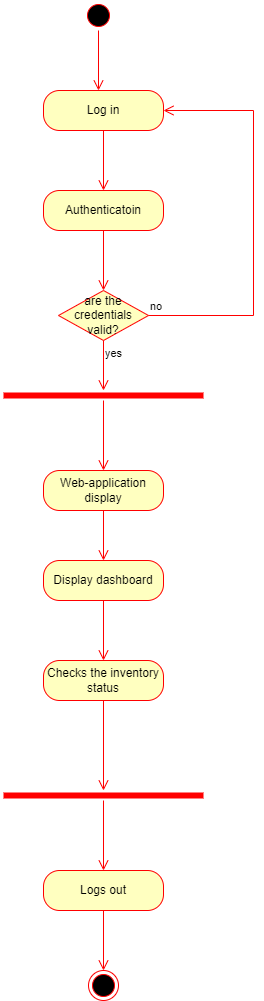

The diagram above was exported from draw.io. Its source (the exported page's mxGraphModel, read from the mxfile embedded in the PNG):
<mxGraphModel dx="1009" dy="581" grid="1" gridSize="10" guides="1" tooltips="1" connect="1" arrows="1" fold="1" page="1" pageScale="1" pageWidth="850" pageHeight="1100" math="0" shadow="0">
  <root>
    <mxCell id="0" />
    <mxCell id="1" parent="0" />
    <mxCell id="PmqKAGcEBgEbB3oTCLHk-1" value="" style="ellipse;html=1;shape=startState;fillColor=#000000;strokeColor=#ff0000;" parent="1" vertex="1">
      <mxGeometry x="210" y="490" width="30" height="30" as="geometry" />
    </mxCell>
    <mxCell id="PmqKAGcEBgEbB3oTCLHk-2" value="" style="edgeStyle=orthogonalEdgeStyle;html=1;verticalAlign=bottom;endArrow=open;endSize=8;strokeColor=#ff0000;rounded=0;" parent="1" source="PmqKAGcEBgEbB3oTCLHk-1" edge="1">
      <mxGeometry relative="1" as="geometry">
        <mxPoint x="225" y="580" as="targetPoint" />
      </mxGeometry>
    </mxCell>
    <mxCell id="PmqKAGcEBgEbB3oTCLHk-3" value="Log in" style="rounded=1;whiteSpace=wrap;html=1;arcSize=40;fontColor=#000000;fillColor=#ffffc0;strokeColor=#ff0000;" parent="1" vertex="1">
      <mxGeometry x="170" y="580" width="120" height="40" as="geometry" />
    </mxCell>
    <mxCell id="PmqKAGcEBgEbB3oTCLHk-4" value="" style="edgeStyle=orthogonalEdgeStyle;html=1;verticalAlign=bottom;endArrow=open;endSize=8;strokeColor=#ff0000;rounded=0;" parent="1" source="PmqKAGcEBgEbB3oTCLHk-3" edge="1">
      <mxGeometry relative="1" as="geometry">
        <mxPoint x="230" y="680" as="targetPoint" />
      </mxGeometry>
    </mxCell>
    <mxCell id="PmqKAGcEBgEbB3oTCLHk-5" value="Authenticatoin" style="rounded=1;whiteSpace=wrap;html=1;arcSize=40;fontColor=#000000;fillColor=#ffffc0;strokeColor=#ff0000;" parent="1" vertex="1">
      <mxGeometry x="170" y="680" width="120" height="40" as="geometry" />
    </mxCell>
    <mxCell id="PmqKAGcEBgEbB3oTCLHk-6" value="" style="edgeStyle=orthogonalEdgeStyle;html=1;verticalAlign=bottom;endArrow=open;endSize=8;strokeColor=#ff0000;rounded=0;" parent="1" source="PmqKAGcEBgEbB3oTCLHk-5" edge="1">
      <mxGeometry relative="1" as="geometry">
        <mxPoint x="230" y="780" as="targetPoint" />
      </mxGeometry>
    </mxCell>
    <mxCell id="PmqKAGcEBgEbB3oTCLHk-7" value="are the credentials valid?" style="rhombus;whiteSpace=wrap;html=1;fillColor=#ffffc0;strokeColor=#ff0000;" parent="1" vertex="1">
      <mxGeometry x="185" y="780" width="90" height="50" as="geometry" />
    </mxCell>
    <mxCell id="PmqKAGcEBgEbB3oTCLHk-8" value="no" style="edgeStyle=orthogonalEdgeStyle;html=1;align=left;verticalAlign=bottom;endArrow=open;endSize=8;strokeColor=#ff0000;rounded=0;entryX=1;entryY=0.5;entryDx=0;entryDy=0;" parent="1" source="PmqKAGcEBgEbB3oTCLHk-7" target="PmqKAGcEBgEbB3oTCLHk-3" edge="1">
      <mxGeometry x="-1" relative="1" as="geometry">
        <mxPoint x="380" y="580" as="targetPoint" />
        <Array as="points">
          <mxPoint x="380" y="805" />
          <mxPoint x="380" y="600" />
        </Array>
      </mxGeometry>
    </mxCell>
    <mxCell id="PmqKAGcEBgEbB3oTCLHk-9" value="yes" style="edgeStyle=orthogonalEdgeStyle;html=1;align=left;verticalAlign=top;endArrow=open;endSize=8;strokeColor=#ff0000;rounded=0;" parent="1" source="PmqKAGcEBgEbB3oTCLHk-7" edge="1">
      <mxGeometry x="-1" relative="1" as="geometry">
        <mxPoint x="230" y="880" as="targetPoint" />
      </mxGeometry>
    </mxCell>
    <mxCell id="PmqKAGcEBgEbB3oTCLHk-10" value="Web-application display" style="rounded=1;whiteSpace=wrap;html=1;arcSize=40;fontColor=#000000;fillColor=#ffffc0;strokeColor=#ff0000;" parent="1" vertex="1">
      <mxGeometry x="170" y="960" width="120" height="40" as="geometry" />
    </mxCell>
    <mxCell id="PmqKAGcEBgEbB3oTCLHk-11" value="" style="edgeStyle=orthogonalEdgeStyle;html=1;verticalAlign=bottom;endArrow=open;endSize=8;strokeColor=#ff0000;rounded=0;" parent="1" source="PmqKAGcEBgEbB3oTCLHk-10" edge="1">
      <mxGeometry relative="1" as="geometry">
        <mxPoint x="230" y="1050" as="targetPoint" />
      </mxGeometry>
    </mxCell>
    <mxCell id="PmqKAGcEBgEbB3oTCLHk-12" value="Display dashboard" style="rounded=1;whiteSpace=wrap;html=1;arcSize=40;fontColor=#000000;fillColor=#ffffc0;strokeColor=#ff0000;" parent="1" vertex="1">
      <mxGeometry x="170" y="1050" width="120" height="40" as="geometry" />
    </mxCell>
    <mxCell id="PmqKAGcEBgEbB3oTCLHk-13" value="" style="edgeStyle=orthogonalEdgeStyle;html=1;verticalAlign=bottom;endArrow=open;endSize=8;strokeColor=#ff0000;rounded=0;" parent="1" source="PmqKAGcEBgEbB3oTCLHk-12" edge="1">
      <mxGeometry relative="1" as="geometry">
        <mxPoint x="230" y="1150" as="targetPoint" />
      </mxGeometry>
    </mxCell>
    <mxCell id="PmqKAGcEBgEbB3oTCLHk-14" value="" style="shape=line;html=1;strokeWidth=6;strokeColor=#ff0000;" parent="1" vertex="1">
      <mxGeometry x="130" y="880" width="200" height="10" as="geometry" />
    </mxCell>
    <mxCell id="PmqKAGcEBgEbB3oTCLHk-15" value="" style="edgeStyle=orthogonalEdgeStyle;html=1;verticalAlign=bottom;endArrow=open;endSize=8;strokeColor=#ff0000;rounded=0;" parent="1" source="PmqKAGcEBgEbB3oTCLHk-14" edge="1">
      <mxGeometry relative="1" as="geometry">
        <mxPoint x="230" y="960" as="targetPoint" />
      </mxGeometry>
    </mxCell>
    <mxCell id="PmqKAGcEBgEbB3oTCLHk-16" value="Checks the inventory status" style="rounded=1;whiteSpace=wrap;html=1;arcSize=40;fontColor=#000000;fillColor=#ffffc0;strokeColor=#ff0000;" parent="1" vertex="1">
      <mxGeometry x="170" y="1150" width="120" height="40" as="geometry" />
    </mxCell>
    <mxCell id="PmqKAGcEBgEbB3oTCLHk-17" value="" style="edgeStyle=orthogonalEdgeStyle;html=1;verticalAlign=bottom;endArrow=open;endSize=8;strokeColor=#ff0000;rounded=0;" parent="1" source="PmqKAGcEBgEbB3oTCLHk-16" target="PmqKAGcEBgEbB3oTCLHk-20" edge="1">
      <mxGeometry relative="1" as="geometry">
        <mxPoint x="230" y="1230" as="targetPoint" />
      </mxGeometry>
    </mxCell>
    <mxCell id="PmqKAGcEBgEbB3oTCLHk-20" value="" style="shape=line;html=1;strokeWidth=6;strokeColor=#ff0000;" parent="1" vertex="1">
      <mxGeometry x="130" y="1280" width="200" height="10" as="geometry" />
    </mxCell>
    <mxCell id="PmqKAGcEBgEbB3oTCLHk-21" value="" style="edgeStyle=orthogonalEdgeStyle;html=1;verticalAlign=bottom;endArrow=open;endSize=8;strokeColor=#ff0000;rounded=0;" parent="1" source="PmqKAGcEBgEbB3oTCLHk-20" edge="1">
      <mxGeometry relative="1" as="geometry">
        <mxPoint x="230" y="1360" as="targetPoint" />
      </mxGeometry>
    </mxCell>
    <mxCell id="PmqKAGcEBgEbB3oTCLHk-22" value="Logs out" style="rounded=1;whiteSpace=wrap;html=1;arcSize=40;fontColor=#000000;fillColor=#ffffc0;strokeColor=#ff0000;" parent="1" vertex="1">
      <mxGeometry x="170" y="1360" width="120" height="40" as="geometry" />
    </mxCell>
    <mxCell id="PmqKAGcEBgEbB3oTCLHk-23" value="" style="edgeStyle=orthogonalEdgeStyle;html=1;verticalAlign=bottom;endArrow=open;endSize=8;strokeColor=#ff0000;rounded=0;" parent="1" source="PmqKAGcEBgEbB3oTCLHk-22" edge="1">
      <mxGeometry relative="1" as="geometry">
        <mxPoint x="230" y="1460" as="targetPoint" />
      </mxGeometry>
    </mxCell>
    <mxCell id="PmqKAGcEBgEbB3oTCLHk-24" value="" style="ellipse;html=1;shape=endState;fillColor=#000000;strokeColor=#ff0000;" parent="1" vertex="1">
      <mxGeometry x="215" y="1460" width="30" height="30" as="geometry" />
    </mxCell>
  </root>
</mxGraphModel>